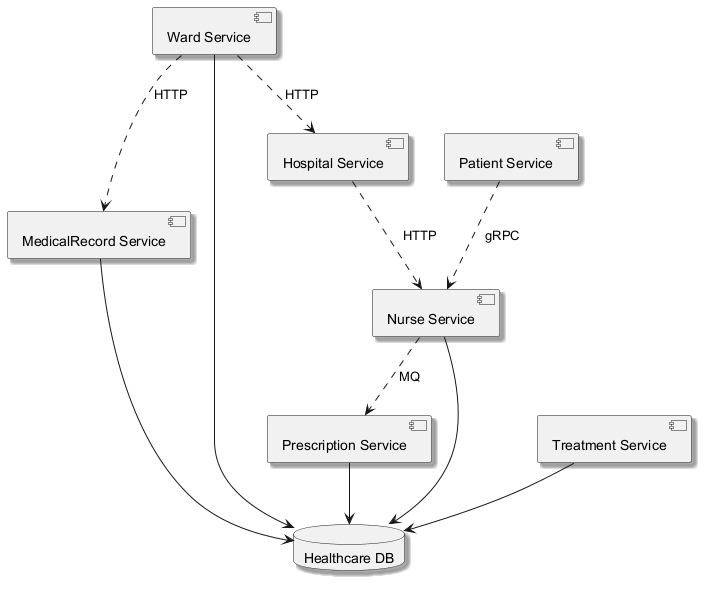

The diagram above was rendered by PlantUML. Its source (embedded in the PNG):
@startuml
skinparam backgroundColor #FFFFFF
skinparam classBackgroundColor #F3E5F5
skinparam classBorderColor #6A1B9A
skinparam shadowing true
component "MedicalRecord Service" as C_MedicalRecordService
component "Ward Service" as C_WardService
component "Nurse Service" as C_NurseService
component "Patient Service" as C_PatientService
component "Hospital Service" as C_HospitalService
component "Treatment Service" as C_TreatmentService
component "Prescription Service" as C_PrescriptionService
database "Healthcare DB" as DB_healthcare
C_MedicalRecordService --> DB_healthcare
C_WardService --> DB_healthcare
C_NurseService --> DB_healthcare
C_TreatmentService --> DB_healthcare
C_PrescriptionService --> DB_healthcare
C_HospitalService ..> C_NurseService : HTTP
C_WardService ..> C_HospitalService : HTTP
C_NurseService ..> C_PrescriptionService : MQ
C_WardService ..> C_MedicalRecordService : HTTP
C_PatientService ..> C_NurseService : gRPC
@enduml